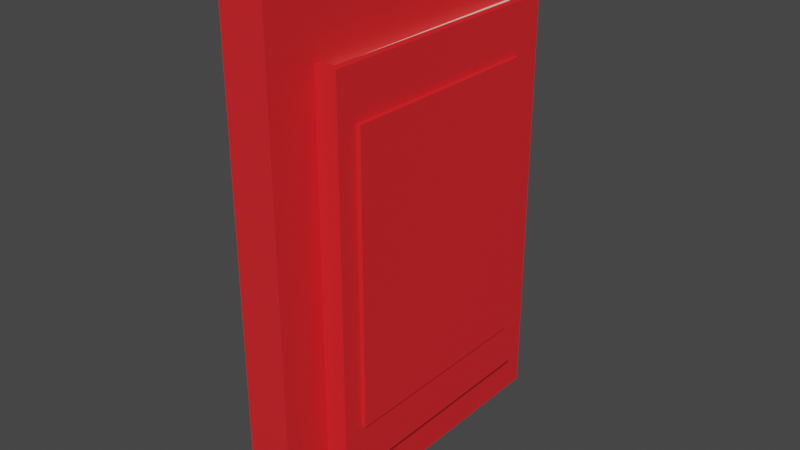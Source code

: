 # Source: book.blend  (saved by Blender 3.4.6; exported with 4.5.12 LTS)
import bpy
from mathutils import Matrix  # noqa: F401  (used for matrix-valued properties, if any)

bpy.ops.wm.read_factory_settings(use_empty=True)
scene = bpy.context.scene
scene.name = 'Scene'

# ---- collections
col_collection = bpy.data.collections.new('Collection'); scene.collection.children.link(col_collection)

# ---- materials (node trees are filled in below, after node groups)
mat_book = bpy.data.materials.new('Book')
mat_book.alpha_threshold = 0.0
mat_book.use_transparent_shadow = False
mat_book.roughness = 0.5
mat_book.line_color = (0.0, 0.0, 0.0, 1.0)
mat_material = bpy.data.materials.new('Material')
mat_material.use_transparent_shadow = False

# ---- material node trees
mat_book.use_nodes = True; mat_book.node_tree.nodes.clear()
_N = mat_book.node_tree.nodes; _L = mat_book.node_tree.links
n0 = _N.new('ShaderNodeOutputMaterial'); n0.name = 'Material Output'; n0.location = (300, 300)
n1 = _N.new('ShaderNodeBsdfPrincipled'); n1.name = 'Principled BSDF'; n1.location = (10, 300)
n1.distribution = 'GGX'
n1.subsurface_method = 'RANDOM_WALK_SKIN'
n1.inputs[0].default_value = (0.8, 0.0184, 0.02392, 1.0)
n1.inputs[3].default_value = 1.45
n1.inputs[27].default_value = (0.0, 0.0, 0.0, 1.0)
n1.inputs[28].default_value = 1.0
_L.new(n1.outputs[0], n0.inputs[0])
n0.is_active_output = True
mat_material.use_nodes = True; mat_material.node_tree.nodes.clear()
_N = mat_material.node_tree.nodes; _L = mat_material.node_tree.links
n0 = _N.new('ShaderNodeBsdfPrincipled'); n0.name = 'Principled BSDF'; n0.location = (10, 300)
n0.distribution = 'GGX'
n0.subsurface_method = 'RANDOM_WALK_SKIN'
n0.inputs[0].default_value = (0.8, 0.6705, 0.5468, 1.0)
n0.inputs[3].default_value = 1.45
n0.inputs[27].default_value = (0.0, 0.0, 0.0, 1.0)
n0.inputs[28].default_value = 1.0
n1 = _N.new('ShaderNodeOutputMaterial'); n1.name = 'Material Output'; n1.location = (300, 300)
_L.new(n0.outputs[0], n1.inputs[0])
n1.is_active_output = True

# ---- world
world_world = bpy.data.worlds.new('World'); scene.world = world_world
world_world.use_nodes = True; world_world.node_tree.nodes.clear()
_N = world_world.node_tree.nodes; _L = world_world.node_tree.links
n0 = _N.new('ShaderNodeOutputWorld'); n0.name = 'World Output'; n0.location = (300, 300)
n1 = _N.new('ShaderNodeBackground'); n1.name = 'Background'; n1.location = (10, 300)
n1.inputs[0].default_value = (0.05088, 0.05088, 0.05088, 1.0)
_L.new(n1.outputs[0], n0.inputs[0])
n0.is_active_output = True
world_world.color = (0.05088, 0.05088, 0.05088)
world_world.use_sun_shadow = False
world_world.sun_shadow_jitter_overblur = 0.0

# ---- meshes
me_cube = bpy.data.meshes.new('Cube')
me_cube.from_pydata([(0.05712, 0.3712, 0.5591), (0.07849, 0.3712, -0.5591), (0.05712, -0.3498, 0.5591), (0.05712, -0.3498, -0.5591), (-0.05712, 0.3712, 0.5591), (-0.05712, 0.3712, -0.5591), (-0.05712, -0.3498, 0.5591), (-0.05712, -0.3498, -0.5591), (-0.07849, 0.3712, -0.5591), (-0.07849, -0.3712, -0.5591), (0.07849, 0.3712, 0.5591), (0.05712, 0.3712, -0.5591), (-0.07849, 0.3712, 0.5591), (0.07849, -0.3712, 0.5591), (-0.07849, -0.3712, 0.5591), (0.07849, -0.3712, -0.5591), (0.05712, 0.3555, -0.5434), (-0.05712, 0.3555, -0.5434), (-0.05712, 0.3555, 0.5434), (0.05712, 0.3555, 0.5434), (-0.05712, -0.3498, -0.5369), (0.05712, -0.3498, 0.5369), (-0.05712, -0.3498, 0.5369), (0.05712, -0.3498, -0.5369)], [], [(6, 2, 21, 22), (15, 13, 14, 9), (9, 14, 12, 8), (3, 7, 20, 23), (1, 10, 13, 15), (11, 3, 23, 16), (5, 7, 9, 8), (11, 0, 10, 1), (4, 5, 8, 12), (2, 6, 14, 13), (0, 2, 13, 10), (7, 3, 15, 9), (6, 4, 12, 14), (3, 11, 1, 15), (19, 18, 22, 21), (17, 16, 23, 20), (17, 18, 19, 16), (0, 11, 16, 19), (4, 6, 22, 18), (2, 0, 19, 21), (5, 4, 18, 17), (7, 5, 17, 20)])
me_cube.polygons.foreach_set('material_index', [0, 0, 0, 0, 0, 0, 0, 0, 0, 0, 0, 0, 0, 0, 1, 1, 1, 0, 0, 0, 0, 0])
_uv = me_cube.uv_layers.new(name='UVMap')
_uv.uv.foreach_set('vector', [0.841, 0.7428, 0.659, 0.7428, 0.659, 0.7428, 0.841, 0.7428, 0.375, 0.75, 0.625, 0.75, 0.625, 1.0, 0.375, 1.0, 0.375, 0.0, 0.625, 0.0, 0.625, 0.25, 0.375, 0.25, 0.341, 0.7428, 0.159, 0.7428, 0.159, 0.7428, 0.341, 0.7428, 0.375, 0.5, 0.625, 0.5, 0.625, 0.75, 0.375, 0.75, 0.341, 0.5, 0.341, 0.7428, 0.341, 0.7428, 0.341, 0.5, 0.159, 0.5, 0.159, 0.7428, 0.125, 0.75, 0.125, 0.5, 0.341, 0.5, 0.659, 0.5, 0.625, 0.5, 0.375, 0.5, 0.625, 0.284, 0.375, 0.284, 0.375, 0.25, 0.625, 0.25, 0.659, 0.7428, 0.841, 0.7428, 0.875, 0.75, 0.625, 0.75, 0.659, 0.5, 0.659, 0.7428, 0.625, 0.75, 0.625, 0.5, 0.159, 0.7428, 0.341, 0.7428, 0.375, 0.75, 0.125, 0.75, 0.841, 0.7428, 0.841, 0.5, 0.875, 0.5, 0.875, 0.75, 0.341, 0.7428, 0.341, 0.5, 0.375, 0.5, 0.375, 0.75, 0.659, 0.5, 0.841, 0.5, 0.841, 0.7428, 0.659, 0.7428, 0.159, 0.5, 0.341, 0.5, 0.341, 0.7428, 0.159, 0.7428, 0.375, 0.284, 0.625, 0.284, 0.659, 0.5, 0.341, 0.5, 0.659, 0.5, 0.341, 0.5, 0.341, 0.5, 0.659, 0.5, 0.841, 0.5, 0.841, 0.7428, 0.841, 0.7428, 0.841, 0.5, 0.659, 0.7428, 0.659, 0.5, 0.659, 0.5, 0.659, 0.7428, 0.375, 0.284, 0.625, 0.284, 0.625, 0.284, 0.375, 0.284, 0.159, 0.7428, 0.159, 0.5, 0.159, 0.5, 0.159, 0.7428])
me_cube.materials.append(mat_book)
me_cube.materials.append(mat_material)
me_cube.use_mirror_vertex_groups = False
me_cube.update()
me_cube_001 = bpy.data.meshes.new('Cube.001')
me_cube_001.from_pydata([(0.05712, 0.6104, 0.8827), (0.07849, 0.6104, -0.8827), (0.05712, -0.581, 0.8827), (0.05712, -0.581, -0.8827), (-0.05712, 0.6104, 0.8827), (-0.05712, 0.6104, -0.8827), (-0.05712, -0.581, 0.8827), (-0.05712, -0.581, -0.8827), (-0.07849, 0.6104, -0.8827), (-0.07849, -0.6163, -0.8827), (0.07849, 0.6104, 0.8827), (0.05712, 0.6104, -0.8827), (-0.07849, 0.6104, 0.8827), (0.07849, -0.6163, 0.8827), (-0.07849, -0.6163, 0.8827), (0.07849, -0.6163, -0.8827), (0.05712, 0.5845, -0.8579), (-0.05712, 0.5845, -0.8579), (-0.05712, 0.5845, 0.8579), (0.05712, 0.5845, 0.8579), (-0.05712, -0.581, -0.8476), (0.05712, -0.581, 0.8476), (-0.05712, -0.581, 0.8476), (0.05712, -0.581, -0.8476)], [], [(6, 2, 21, 22), (15, 13, 14, 9), (9, 14, 12, 8), (3, 7, 20, 23), (1, 10, 13, 15), (11, 3, 23, 16), (5, 7, 9, 8), (11, 0, 10, 1), (4, 5, 8, 12), (2, 6, 14, 13), (0, 2, 13, 10), (7, 3, 15, 9), (6, 4, 12, 14), (3, 11, 1, 15), (19, 18, 22, 21), (17, 16, 23, 20), (17, 18, 19, 16), (0, 11, 16, 19), (4, 6, 22, 18), (2, 0, 19, 21), (5, 4, 18, 17), (7, 5, 17, 20)])
me_cube_001.polygons.foreach_set('material_index', [0, 0, 0, 0, 0, 0, 0, 0, 0, 0, 0, 0, 0, 0, 1, 1, 1, 0, 0, 0, 0, 0])
_uv = me_cube_001.uv_layers.new(name='UVMap')
_uv.uv.foreach_set('vector', [0.841, 0.7428, 0.659, 0.7428, 0.659, 0.7428, 0.841, 0.7428, 0.375, 0.75, 0.625, 0.75, 0.625, 1.0, 0.375, 1.0, 0.375, 0.0, 0.625, 0.0, 0.625, 0.25, 0.375, 0.25, 0.341, 0.7428, 0.159, 0.7428, 0.159, 0.7428, 0.341, 0.7428, 0.375, 0.5, 0.625, 0.5, 0.625, 0.75, 0.375, 0.75, 0.341, 0.5, 0.341, 0.7428, 0.341, 0.7428, 0.341, 0.5, 0.159, 0.5, 0.159, 0.7428, 0.125, 0.75, 0.125, 0.5, 0.341, 0.5, 0.659, 0.5, 0.625, 0.5, 0.375, 0.5, 0.625, 0.284, 0.375, 0.284, 0.375, 0.25, 0.625, 0.25, 0.659, 0.7428, 0.841, 0.7428, 0.875, 0.75, 0.625, 0.75, 0.659, 0.5, 0.659, 0.7428, 0.625, 0.75, 0.625, 0.5, 0.159, 0.7428, 0.341, 0.7428, 0.375, 0.75, 0.125, 0.75, 0.841, 0.7428, 0.841, 0.5, 0.875, 0.5, 0.875, 0.75, 0.341, 0.7428, 0.341, 0.5, 0.375, 0.5, 0.375, 0.75, 0.659, 0.5, 0.841, 0.5, 0.841, 0.7428, 0.659, 0.7428, 0.159, 0.5, 0.341, 0.5, 0.341, 0.7428, 0.159, 0.7428, 0.375, 0.284, 0.625, 0.284, 0.659, 0.5, 0.341, 0.5, 0.659, 0.5, 0.341, 0.5, 0.341, 0.5, 0.659, 0.5, 0.841, 0.5, 0.841, 0.7428, 0.841, 0.7428, 0.841, 0.5, 0.659, 0.7428, 0.659, 0.5, 0.659, 0.5, 0.659, 0.7428, 0.375, 0.284, 0.625, 0.284, 0.625, 0.284, 0.375, 0.284, 0.159, 0.7428, 0.159, 0.5, 0.159, 0.5, 0.159, 0.7428])
me_cube_001.materials.append(mat_book)
me_cube_001.materials.append(mat_material)
me_cube_001.use_mirror_vertex_groups = False
me_cube_001.update()
me_cube_002 = bpy.data.meshes.new('Cube.002')
me_cube_002.from_pydata([(0.1483, 0.3712, 0.4983), (0.1697, 0.3712, -0.4983), (0.1483, -0.3498, 0.4983), (0.1483, -0.3498, -0.4983), (-0.1483, 0.3712, 0.4983), (-0.1483, 0.3712, -0.4983), (-0.1483, -0.3498, 0.4983), (-0.1483, -0.3498, -0.4983), (-0.1697, 0.3712, -0.4983), (-0.1697, -0.3712, -0.4983), (0.1697, 0.3712, 0.4983), (0.1483, 0.3712, -0.4983), (-0.1697, 0.3712, 0.4983), (0.1697, -0.3712, 0.4983), (-0.1697, -0.3712, 0.4983), (0.1697, -0.3712, -0.4983), (0.1483, 0.3555, -0.4827), (-0.1483, 0.3555, -0.4827), (-0.1483, 0.3555, 0.4827), (0.1483, 0.3555, 0.4827), (-0.1483, -0.3498, -0.4762), (0.1483, -0.3498, 0.4762), (-0.1483, -0.3498, 0.4762), (0.1483, -0.3498, -0.4762)], [], [(6, 2, 21, 22), (15, 13, 14, 9), (9, 14, 12, 8), (3, 7, 20, 23), (1, 10, 13, 15), (11, 3, 23, 16), (5, 7, 9, 8), (11, 0, 10, 1), (4, 5, 8, 12), (2, 6, 14, 13), (0, 2, 13, 10), (7, 3, 15, 9), (6, 4, 12, 14), (3, 11, 1, 15), (19, 18, 22, 21), (17, 16, 23, 20), (17, 18, 19, 16), (0, 11, 16, 19), (4, 6, 22, 18), (2, 0, 19, 21), (5, 4, 18, 17), (7, 5, 17, 20)])
me_cube_002.polygons.foreach_set('material_index', [0, 0, 0, 0, 0, 0, 0, 0, 0, 0, 0, 0, 0, 0, 1, 1, 1, 0, 0, 0, 0, 0])
_uv = me_cube_002.uv_layers.new(name='UVMap')
_uv.uv.foreach_set('vector', [0.841, 0.7428, 0.659, 0.7428, 0.659, 0.7428, 0.841, 0.7428, 0.375, 0.75, 0.625, 0.75, 0.625, 1.0, 0.375, 1.0, 0.375, 0.0, 0.625, 0.0, 0.625, 0.25, 0.375, 0.25, 0.341, 0.7428, 0.159, 0.7428, 0.159, 0.7428, 0.341, 0.7428, 0.375, 0.5, 0.625, 0.5, 0.625, 0.75, 0.375, 0.75, 0.341, 0.5, 0.341, 0.7428, 0.341, 0.7428, 0.341, 0.5, 0.159, 0.5, 0.159, 0.7428, 0.125, 0.75, 0.125, 0.5, 0.341, 0.5, 0.659, 0.5, 0.625, 0.5, 0.375, 0.5, 0.625, 0.284, 0.375, 0.284, 0.375, 0.25, 0.625, 0.25, 0.659, 0.7428, 0.841, 0.7428, 0.875, 0.75, 0.625, 0.75, 0.659, 0.5, 0.659, 0.7428, 0.625, 0.75, 0.625, 0.5, 0.159, 0.7428, 0.341, 0.7428, 0.375, 0.75, 0.125, 0.75, 0.841, 0.7428, 0.841, 0.5, 0.875, 0.5, 0.875, 0.75, 0.341, 0.7428, 0.341, 0.5, 0.375, 0.5, 0.375, 0.75, 0.659, 0.5, 0.841, 0.5, 0.841, 0.7428, 0.659, 0.7428, 0.159, 0.5, 0.341, 0.5, 0.341, 0.7428, 0.159, 0.7428, 0.375, 0.284, 0.625, 0.284, 0.659, 0.5, 0.341, 0.5, 0.659, 0.5, 0.341, 0.5, 0.341, 0.5, 0.659, 0.5, 0.841, 0.5, 0.841, 0.7428, 0.841, 0.7428, 0.841, 0.5, 0.659, 0.7428, 0.659, 0.5, 0.659, 0.5, 0.659, 0.7428, 0.375, 0.284, 0.625, 0.284, 0.625, 0.284, 0.375, 0.284, 0.159, 0.7428, 0.159, 0.5, 0.159, 0.5, 0.159, 0.7428])
me_cube_002.materials.append(mat_book)
me_cube_002.materials.append(mat_material)
me_cube_002.use_mirror_vertex_groups = False
me_cube_002.update()
me_cube_003 = bpy.data.meshes.new('Cube.003')
me_cube_003.from_pydata([(0.02673, 0.3712, 0.5591), (0.0481, 0.3712, -0.5591), (0.02673, -0.3498, 0.5591), (0.02673, -0.3498, -0.5591), (-0.02673, 0.3712, 0.5591), (-0.02673, 0.3712, -0.5591), (-0.02673, -0.3498, 0.5591), (-0.02673, -0.3498, -0.5591), (-0.0481, 0.3712, -0.5591), (-0.0481, -0.3712, -0.5591), (0.0481, 0.3712, 0.5591), (0.02673, 0.3712, -0.5591), (-0.0481, 0.3712, 0.5591), (0.0481, -0.3712, 0.5591), (-0.0481, -0.3712, 0.5591), (0.0481, -0.3712, -0.5591), (0.02673, 0.3555, -0.5434), (-0.02673, 0.3555, -0.5434), (-0.02673, 0.3555, 0.5434), (0.02673, 0.3555, 0.5434), (-0.02673, -0.3498, -0.5369), (0.02673, -0.3498, 0.5369), (-0.02673, -0.3498, 0.5369), (0.02673, -0.3498, -0.5369)], [], [(6, 2, 21, 22), (15, 13, 14, 9), (9, 14, 12, 8), (3, 7, 20, 23), (1, 10, 13, 15), (11, 3, 23, 16), (5, 7, 9, 8), (11, 0, 10, 1), (4, 5, 8, 12), (2, 6, 14, 13), (0, 2, 13, 10), (7, 3, 15, 9), (6, 4, 12, 14), (3, 11, 1, 15), (19, 18, 22, 21), (17, 16, 23, 20), (17, 18, 19, 16), (0, 11, 16, 19), (4, 6, 22, 18), (2, 0, 19, 21), (5, 4, 18, 17), (7, 5, 17, 20)])
me_cube_003.polygons.foreach_set('material_index', [0, 0, 0, 0, 0, 0, 0, 0, 0, 0, 0, 0, 0, 0, 1, 1, 1, 0, 0, 0, 0, 0])
_uv = me_cube_003.uv_layers.new(name='UVMap')
_uv.uv.foreach_set('vector', [0.841, 0.7428, 0.659, 0.7428, 0.659, 0.7428, 0.841, 0.7428, 0.375, 0.75, 0.625, 0.75, 0.625, 1.0, 0.375, 1.0, 0.375, 0.0, 0.625, 0.0, 0.625, 0.25, 0.375, 0.25, 0.341, 0.7428, 0.159, 0.7428, 0.159, 0.7428, 0.341, 0.7428, 0.375, 0.5, 0.625, 0.5, 0.625, 0.75, 0.375, 0.75, 0.341, 0.5, 0.341, 0.7428, 0.341, 0.7428, 0.341, 0.5, 0.159, 0.5, 0.159, 0.7428, 0.125, 0.75, 0.125, 0.5, 0.341, 0.5, 0.659, 0.5, 0.625, 0.5, 0.375, 0.5, 0.625, 0.284, 0.375, 0.284, 0.375, 0.25, 0.625, 0.25, 0.659, 0.7428, 0.841, 0.7428, 0.875, 0.75, 0.625, 0.75, 0.659, 0.5, 0.659, 0.7428, 0.625, 0.75, 0.625, 0.5, 0.159, 0.7428, 0.341, 0.7428, 0.375, 0.75, 0.125, 0.75, 0.841, 0.7428, 0.841, 0.5, 0.875, 0.5, 0.875, 0.75, 0.341, 0.7428, 0.341, 0.5, 0.375, 0.5, 0.375, 0.75, 0.659, 0.5, 0.841, 0.5, 0.841, 0.7428, 0.659, 0.7428, 0.159, 0.5, 0.341, 0.5, 0.341, 0.7428, 0.159, 0.7428, 0.375, 0.284, 0.625, 0.284, 0.659, 0.5, 0.341, 0.5, 0.659, 0.5, 0.341, 0.5, 0.341, 0.5, 0.659, 0.5, 0.841, 0.5, 0.841, 0.7428, 0.841, 0.7428, 0.841, 0.5, 0.659, 0.7428, 0.659, 0.5, 0.659, 0.5, 0.659, 0.7428, 0.375, 0.284, 0.625, 0.284, 0.625, 0.284, 0.375, 0.284, 0.159, 0.7428, 0.159, 0.5, 0.159, 0.5, 0.159, 0.7428])
me_cube_003.materials.append(mat_book)
me_cube_003.materials.append(mat_material)
me_cube_003.use_mirror_vertex_groups = False
me_cube_003.update()
me_cube_004 = bpy.data.meshes.new('Cube.004')
me_cube_004.from_pydata([(0.1078, 0.3712, 0.5591), (0.1292, 0.3712, -0.5591), (0.1078, -0.3498, 0.5591), (0.1078, -0.3498, -0.5591), (-0.1078, 0.3712, 0.5591), (-0.1078, 0.3712, -0.5591), (-0.1078, -0.3498, 0.5591), (-0.1078, -0.3498, -0.5591), (-0.1292, 0.3712, -0.5591), (-0.1292, -0.3712, -0.5591), (0.1292, 0.3712, 0.5591), (0.1078, 0.3712, -0.5591), (-0.1292, 0.3712, 0.5591), (0.1292, -0.3712, 0.5591), (-0.1292, -0.3712, 0.5591), (0.1292, -0.3712, -0.5591), (0.1078, 0.3555, -0.5434), (-0.1078, 0.3555, -0.5434), (-0.1078, 0.3555, 0.5434), (0.1078, 0.3555, 0.5434), (-0.1078, -0.3498, -0.5369), (0.1078, -0.3498, 0.5369), (-0.1078, -0.3498, 0.5369), (0.1078, -0.3498, -0.5369)], [], [(6, 2, 21, 22), (15, 13, 14, 9), (9, 14, 12, 8), (3, 7, 20, 23), (1, 10, 13, 15), (11, 3, 23, 16), (5, 7, 9, 8), (11, 0, 10, 1), (4, 5, 8, 12), (2, 6, 14, 13), (0, 2, 13, 10), (7, 3, 15, 9), (6, 4, 12, 14), (3, 11, 1, 15), (19, 18, 22, 21), (17, 16, 23, 20), (17, 18, 19, 16), (0, 11, 16, 19), (4, 6, 22, 18), (2, 0, 19, 21), (5, 4, 18, 17), (7, 5, 17, 20)])
me_cube_004.polygons.foreach_set('material_index', [0, 0, 0, 0, 0, 0, 0, 0, 0, 0, 0, 0, 0, 0, 1, 1, 1, 0, 0, 0, 0, 0])
_uv = me_cube_004.uv_layers.new(name='UVMap')
_uv.uv.foreach_set('vector', [0.841, 0.7428, 0.659, 0.7428, 0.659, 0.7428, 0.841, 0.7428, 0.375, 0.75, 0.625, 0.75, 0.625, 1.0, 0.375, 1.0, 0.375, 0.0, 0.625, 0.0, 0.625, 0.25, 0.375, 0.25, 0.341, 0.7428, 0.159, 0.7428, 0.159, 0.7428, 0.341, 0.7428, 0.375, 0.5, 0.625, 0.5, 0.625, 0.75, 0.375, 0.75, 0.341, 0.5, 0.341, 0.7428, 0.341, 0.7428, 0.341, 0.5, 0.159, 0.5, 0.159, 0.7428, 0.125, 0.75, 0.125, 0.5, 0.341, 0.5, 0.659, 0.5, 0.625, 0.5, 0.375, 0.5, 0.625, 0.284, 0.375, 0.284, 0.375, 0.25, 0.625, 0.25, 0.659, 0.7428, 0.841, 0.7428, 0.875, 0.75, 0.625, 0.75, 0.659, 0.5, 0.659, 0.7428, 0.625, 0.75, 0.625, 0.5, 0.159, 0.7428, 0.341, 0.7428, 0.375, 0.75, 0.125, 0.75, 0.841, 0.7428, 0.841, 0.5, 0.875, 0.5, 0.875, 0.75, 0.341, 0.7428, 0.341, 0.5, 0.375, 0.5, 0.375, 0.75, 0.659, 0.5, 0.841, 0.5, 0.841, 0.7428, 0.659, 0.7428, 0.159, 0.5, 0.341, 0.5, 0.341, 0.7428, 0.159, 0.7428, 0.375, 0.284, 0.625, 0.284, 0.659, 0.5, 0.341, 0.5, 0.659, 0.5, 0.341, 0.5, 0.341, 0.5, 0.659, 0.5, 0.841, 0.5, 0.841, 0.7428, 0.841, 0.7428, 0.841, 0.5, 0.659, 0.7428, 0.659, 0.5, 0.659, 0.5, 0.659, 0.7428, 0.375, 0.284, 0.625, 0.284, 0.625, 0.284, 0.375, 0.284, 0.159, 0.7428, 0.159, 0.5, 0.159, 0.5, 0.159, 0.7428])
me_cube_004.materials.append(mat_book)
me_cube_004.materials.append(mat_material)
me_cube_004.use_mirror_vertex_groups = False
me_cube_004.update()

# ---- objects
ob_book01 = bpy.data.objects.new('Book01', me_cube)
ob_book02 = bpy.data.objects.new('Book02', me_cube_001)
ob_book03 = bpy.data.objects.new('Book03', me_cube_002)
ob_book04 = bpy.data.objects.new('Book04', me_cube_003)
ob_book05 = bpy.data.objects.new('Book05', me_cube_004)

# ---- transforms, parenting, visibility, modifiers, constraints
ob_book01.location = (0.0, 0.0, 0.0)
ob_book01.scale = (0.3291, 0.3291, 0.3291)
ob_book01.lock_rotations_4d = False
ob_book01.empty_display_type = 'ARROWS'
ob_book01.lineart.crease_threshold = 0.0
ob_book02.location = (0.0, 0.0, 0.0)
ob_book02.scale = (0.3291, 0.3291, 0.3291)
ob_book02.lock_rotations_4d = False
ob_book02.empty_display_type = 'ARROWS'
ob_book02.lineart.crease_threshold = 0.0
ob_book03.location = (0.0, 0.0, 0.0)
ob_book03.scale = (0.3291, 0.3291, 0.3291)
ob_book03.lock_rotations_4d = False
ob_book03.empty_display_type = 'ARROWS'
ob_book03.lineart.crease_threshold = 0.0
ob_book04.location = (0.0, 0.0, 0.0)
ob_book04.scale = (0.2233, 0.2233, 0.2233)
ob_book04.lock_rotations_4d = False
ob_book04.empty_display_type = 'ARROWS'
ob_book04.lineart.crease_threshold = 0.0
ob_book05.location = (0.0, 0.0, 0.0)
ob_book05.scale = (0.3945, 0.3945, 0.3945)
ob_book05.lock_rotations_4d = False
ob_book05.empty_display_type = 'ARROWS'
ob_book05.lineart.crease_threshold = 0.0

# ---- collection membership
col_collection.objects.link(ob_book01)
col_collection.objects.link(ob_book02)
col_collection.objects.link(ob_book03)
col_collection.objects.link(ob_book04)
col_collection.objects.link(ob_book05)

# ---- scene / render settings (as saved in the file)
scene.frame_start = 1; scene.frame_end = 250; scene.frame_set(1)
scene.render.engine = 'BLENDER_EEVEE_NEXT'
scene.cycles.sampling_pattern = 'TABULATED_SOBOL'
scene.cycles.use_light_tree = False
scene.view_settings.view_transform = 'Filmic'
bpy.context.view_layer.update()

# ---- added for rendering (the .blend has no active camera and no usable light): camera, sun
cam_auto = bpy.data.cameras.new('AutoCamera')
cam_auto.lens = 50.0
cam_auto.sensor_width = 36.0
cam_auto.clip_end = 1000.0
ob_auto_camera = bpy.data.objects.new('AutoCamera', cam_auto)
scene.collection.objects.link(ob_auto_camera)
ob_auto_camera.location = (0.662585, -0.79607, 0.530068)
ob_auto_camera.rotation_euler = (1.09748, -7.21219e-08, 0.694738)
scene.camera = ob_auto_camera
light_auto_sun = bpy.data.lights.new('AutoSun', 'SUN')
light_auto_sun.energy = 3.0
light_auto_sun.angle = 0.0523599
ob_auto_sun = bpy.data.objects.new('AutoSun', light_auto_sun)
scene.collection.objects.link(ob_auto_sun)
ob_auto_sun.rotation_euler = (0.872665, 0.174533, 0.523599)
bpy.context.view_layer.update()
